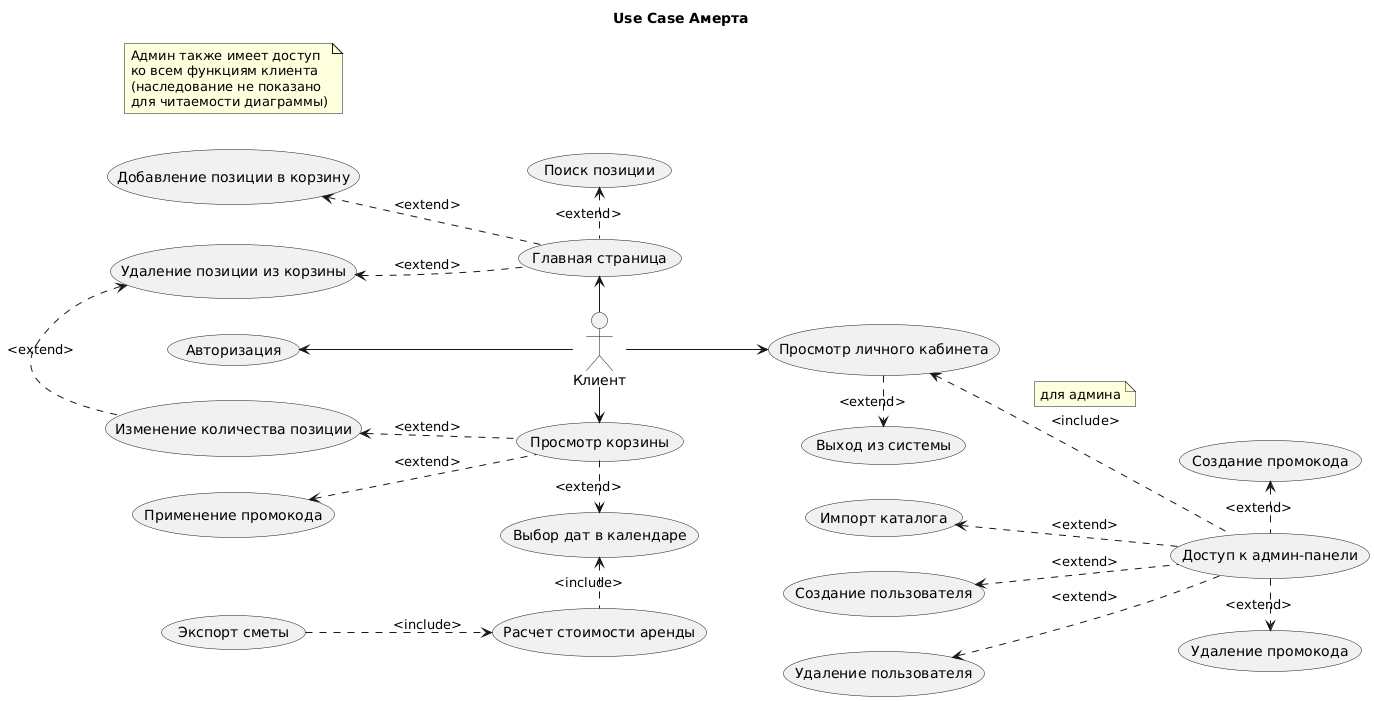

The diagram above was rendered by PlantUML. Its source (embedded in the PNG):
@startuml
left to right direction

title Use Case Амерта

actor "Клиент" as Client

usecase "Авторизация" as UC_AUTH
usecase "Импорт каталога" as UC_IMPORT
usecase "Добавление позиции в корзину" as UC_ADD
usecase "Удаление позиции из корзины" as UC_REMOVE
usecase "Изменение количества позиции" as UC_EDIT
usecase "Поиск позиции" as UC_SEARCH
usecase "Просмотр личного кабинета" as UC_PROFILE
usecase "Выход из системы" as UC_LOGOUT
usecase "Доступ к админ-панели" as UC_ADMIN_PANEL
usecase "Просмотр корзины" as UC_READ_CART
usecase "Расчет стоимости аренды" as UC_CALC
usecase "Выбор дат в календаре" as UC_CALENDAR
usecase "Применение промокода" as UC_PROMO
usecase "Экспорт сметы" as UC_EXPORT
usecase "Создание промокода" as UC_CREATE_PROMO
usecase "Удаление промокода" as UC_DELETE_PROMO
usecase "Создание пользователя" as UC_CREATE_USER
usecase "Удаление пользователя" as UC_DELETE_USER

usecase "Главная страница" as UC_MAIN_PAGE

' Связи Клиента
Client --> UC_PROFILE
Client -left-> UC_MAIN_PAGE
Client -right-> UC_READ_CART
Client -up-> UC_AUTH

' Специальные связи (include и extend поменяны местами, направления исправлены)
UC_ADMIN_PANEL .up.> UC_PROFILE : <include>

note top of link
  для админа
end note

UC_LOGOUT <.left. UC_PROFILE : <extend>

UC_ADD <.right. UC_MAIN_PAGE : <extend>
UC_REMOVE <.down. UC_MAIN_PAGE : <extend>
UC_SEARCH <.right. UC_MAIN_PAGE : <extend>
UC_ADD -[hidden]-> UC_SEARCH

UC_PROMO <.down. UC_READ_CART : <extend>
UC_EDIT <.down. UC_READ_CART : <extend>
UC_EDIT -[hidden]> UC_PROMO
UC_REMOVE <.right. UC_EDIT : <extend>
UC_CALENDAR <.left. UC_READ_CART : <extend>
UC_CALC .left.> UC_CALENDAR : <include>
UC_EXPORT .down.> UC_CALC : <include>

'Админ-панель
UC_IMPORT <.down. UC_ADMIN_PANEL : <extend>
UC_DELETE_PROMO <.left. UC_ADMIN_PANEL : <extend>
UC_CREATE_PROMO <.right. UC_ADMIN_PANEL : <extend>
UC_CREATE_USER <.down. UC_ADMIN_PANEL : <extend>
UC_DELETE_USER <.down. UC_ADMIN_PANEL : <extend>

note as N1
  Админ также имеет доступ
  ко всем функциям клиента
  (наследование не показано
  для читаемости диаграммы)
end note
@enduml